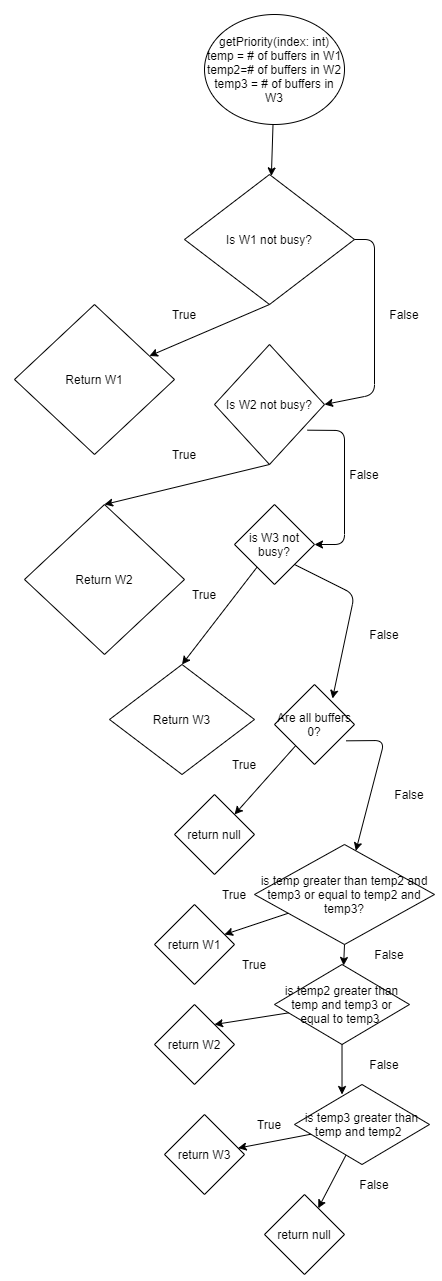

The diagram above was exported from draw.io. Its source (the exported page's mxGraphModel, read from the mxfile embedded in the PNG):
<mxGraphModel dx="1457" dy="1553" grid="1" gridSize="10" guides="1" tooltips="1" connect="1" arrows="1" fold="1" page="1" pageScale="1" pageWidth="850" pageHeight="1100" math="0" shadow="0">
  <root>
    <mxCell id="0" />
    <mxCell id="1" parent="0" />
    <mxCell id="3RuK6fyBxZ95VlgpZZNC-1" value="getPriority(index: int)&lt;br&gt;temp = # of buffers in W1&lt;br&gt;temp2=# of buffers in W2&lt;br&gt;temp3 = # of buffers in W3" style="ellipse;whiteSpace=wrap;html=1;" vertex="1" parent="1">
      <mxGeometry x="350" y="50" width="140" height="110" as="geometry" />
    </mxCell>
    <mxCell id="3RuK6fyBxZ95VlgpZZNC-2" value="" style="endArrow=classic;html=1;" edge="1" parent="1" source="3RuK6fyBxZ95VlgpZZNC-1" target="3RuK6fyBxZ95VlgpZZNC-3">
      <mxGeometry width="50" height="50" relative="1" as="geometry">
        <mxPoint x="400" y="580" as="sourcePoint" />
        <mxPoint x="414" y="320" as="targetPoint" />
      </mxGeometry>
    </mxCell>
    <mxCell id="3RuK6fyBxZ95VlgpZZNC-3" value="Is W1 not busy?" style="rhombus;whiteSpace=wrap;html=1;" vertex="1" parent="1">
      <mxGeometry x="330" y="210" width="170" height="130" as="geometry" />
    </mxCell>
    <mxCell id="3RuK6fyBxZ95VlgpZZNC-4" value="" style="endArrow=classic;html=1;exitX=1;exitY=0.5;exitDx=0;exitDy=0;entryX=1;entryY=0.5;entryDx=0;entryDy=0;" edge="1" parent="1" source="3RuK6fyBxZ95VlgpZZNC-3" target="3RuK6fyBxZ95VlgpZZNC-7">
      <mxGeometry width="50" height="50" relative="1" as="geometry">
        <mxPoint x="310" y="500" as="sourcePoint" />
        <mxPoint x="450" y="510" as="targetPoint" />
        <Array as="points">
          <mxPoint x="520" y="275" />
          <mxPoint x="520" y="430" />
        </Array>
      </mxGeometry>
    </mxCell>
    <mxCell id="3RuK6fyBxZ95VlgpZZNC-5" value="Return W1" style="rhombus;whiteSpace=wrap;html=1;" vertex="1" parent="1">
      <mxGeometry x="160" y="340" width="160" height="150" as="geometry" />
    </mxCell>
    <mxCell id="3RuK6fyBxZ95VlgpZZNC-6" value="" style="endArrow=classic;html=1;exitX=0.5;exitY=1;exitDx=0;exitDy=0;" edge="1" parent="1" source="3RuK6fyBxZ95VlgpZZNC-3" target="3RuK6fyBxZ95VlgpZZNC-5">
      <mxGeometry width="50" height="50" relative="1" as="geometry">
        <mxPoint x="400" y="540" as="sourcePoint" />
        <mxPoint x="450" y="490" as="targetPoint" />
      </mxGeometry>
    </mxCell>
    <mxCell id="3RuK6fyBxZ95VlgpZZNC-7" value="Is W2 not busy?" style="rhombus;whiteSpace=wrap;html=1;" vertex="1" parent="1">
      <mxGeometry x="360" y="380" width="110" height="120" as="geometry" />
    </mxCell>
    <mxCell id="3RuK6fyBxZ95VlgpZZNC-9" value="True" style="text;html=1;strokeColor=none;fillColor=none;align=center;verticalAlign=middle;whiteSpace=wrap;rounded=0;" vertex="1" parent="1">
      <mxGeometry x="310" y="340" width="40" height="20" as="geometry" />
    </mxCell>
    <mxCell id="3RuK6fyBxZ95VlgpZZNC-10" value="False" style="text;html=1;strokeColor=none;fillColor=none;align=center;verticalAlign=middle;whiteSpace=wrap;rounded=0;" vertex="1" parent="1">
      <mxGeometry x="530" y="340" width="40" height="20" as="geometry" />
    </mxCell>
    <mxCell id="3RuK6fyBxZ95VlgpZZNC-11" value="Return W2" style="rhombus;whiteSpace=wrap;html=1;" vertex="1" parent="1">
      <mxGeometry x="170" y="540" width="160" height="150" as="geometry" />
    </mxCell>
    <mxCell id="3RuK6fyBxZ95VlgpZZNC-12" value="True" style="text;html=1;strokeColor=none;fillColor=none;align=center;verticalAlign=middle;whiteSpace=wrap;rounded=0;" vertex="1" parent="1">
      <mxGeometry x="310" y="480" width="40" height="20" as="geometry" />
    </mxCell>
    <mxCell id="3RuK6fyBxZ95VlgpZZNC-13" value="" style="endArrow=classic;html=1;exitX=0.5;exitY=1;exitDx=0;exitDy=0;entryX=0.5;entryY=0;entryDx=0;entryDy=0;" edge="1" parent="1" source="3RuK6fyBxZ95VlgpZZNC-7" target="3RuK6fyBxZ95VlgpZZNC-11">
      <mxGeometry width="50" height="50" relative="1" as="geometry">
        <mxPoint x="425" y="350" as="sourcePoint" />
        <mxPoint x="422.8915662650602" y="402.7108433734941" as="targetPoint" />
      </mxGeometry>
    </mxCell>
    <mxCell id="3RuK6fyBxZ95VlgpZZNC-14" value="" style="endArrow=classic;html=1;exitX=0.845;exitY=0.714;exitDx=0;exitDy=0;exitPerimeter=0;" edge="1" parent="1" source="3RuK6fyBxZ95VlgpZZNC-7" target="3RuK6fyBxZ95VlgpZZNC-15">
      <mxGeometry width="50" height="50" relative="1" as="geometry">
        <mxPoint x="458.40999999999997" y="640" as="sourcePoint" />
        <mxPoint x="411.59000000000003" y="1018.56" as="targetPoint" />
        <Array as="points">
          <mxPoint x="490" y="466" />
          <mxPoint x="490" y="580" />
        </Array>
      </mxGeometry>
    </mxCell>
    <mxCell id="3RuK6fyBxZ95VlgpZZNC-15" value="is W3 not busy?" style="rhombus;whiteSpace=wrap;html=1;" vertex="1" parent="1">
      <mxGeometry x="380" y="540" width="80" height="80" as="geometry" />
    </mxCell>
    <mxCell id="3RuK6fyBxZ95VlgpZZNC-17" value="Return W3" style="rhombus;whiteSpace=wrap;html=1;" vertex="1" parent="1">
      <mxGeometry x="255" y="700" width="145" height="110" as="geometry" />
    </mxCell>
    <mxCell id="3RuK6fyBxZ95VlgpZZNC-18" value="True" style="text;html=1;strokeColor=none;fillColor=none;align=center;verticalAlign=middle;whiteSpace=wrap;rounded=0;" vertex="1" parent="1">
      <mxGeometry x="330" y="620" width="40" height="20" as="geometry" />
    </mxCell>
    <mxCell id="3RuK6fyBxZ95VlgpZZNC-19" value="" style="endArrow=classic;html=1;entryX=0.5;entryY=0;entryDx=0;entryDy=0;" edge="1" parent="1" target="3RuK6fyBxZ95VlgpZZNC-17" source="3RuK6fyBxZ95VlgpZZNC-15">
      <mxGeometry width="50" height="50" relative="1" as="geometry">
        <mxPoint x="385" y="1030" as="sourcePoint" />
        <mxPoint x="402.8915662650602" y="732.7108433734941" as="targetPoint" />
      </mxGeometry>
    </mxCell>
    <mxCell id="3RuK6fyBxZ95VlgpZZNC-20" value="" style="endArrow=classic;html=1;exitX=1;exitY=1;exitDx=0;exitDy=0;entryX=0.725;entryY=0.175;entryDx=0;entryDy=0;entryPerimeter=0;" edge="1" parent="1" source="3RuK6fyBxZ95VlgpZZNC-15" target="3RuK6fyBxZ95VlgpZZNC-21">
      <mxGeometry width="50" height="50" relative="1" as="geometry">
        <mxPoint x="396.48999999999984" y="990" as="sourcePoint" />
        <mxPoint x="361.9289208633093" y="1341.1510791366904" as="targetPoint" />
        <Array as="points">
          <mxPoint x="500" y="630" />
        </Array>
      </mxGeometry>
    </mxCell>
    <mxCell id="3RuK6fyBxZ95VlgpZZNC-21" value="Are all buffers 0?" style="rhombus;whiteSpace=wrap;html=1;" vertex="1" parent="1">
      <mxGeometry x="420" y="720" width="80" height="80" as="geometry" />
    </mxCell>
    <mxCell id="3RuK6fyBxZ95VlgpZZNC-22" value="return null" style="rhombus;whiteSpace=wrap;html=1;" vertex="1" parent="1">
      <mxGeometry x="320" y="830" width="80" height="80" as="geometry" />
    </mxCell>
    <mxCell id="3RuK6fyBxZ95VlgpZZNC-23" value="is temp greater than temp2 and temp3 or equal to temp2 and temp3?" style="rhombus;whiteSpace=wrap;html=1;" vertex="1" parent="1">
      <mxGeometry x="400" y="880" width="180" height="100" as="geometry" />
    </mxCell>
    <mxCell id="3RuK6fyBxZ95VlgpZZNC-24" value="return W1" style="rhombus;whiteSpace=wrap;html=1;" vertex="1" parent="1">
      <mxGeometry x="300" y="940" width="80" height="80" as="geometry" />
    </mxCell>
    <mxCell id="3RuK6fyBxZ95VlgpZZNC-25" value="is temp2 greater than temp and temp3 or equal to temp3&amp;nbsp;" style="rhombus;whiteSpace=wrap;html=1;" vertex="1" parent="1">
      <mxGeometry x="420" y="1000" width="135" height="80" as="geometry" />
    </mxCell>
    <mxCell id="3RuK6fyBxZ95VlgpZZNC-26" value="return W2" style="rhombus;whiteSpace=wrap;html=1;" vertex="1" parent="1">
      <mxGeometry x="300" y="1040" width="80" height="80" as="geometry" />
    </mxCell>
    <mxCell id="3RuK6fyBxZ95VlgpZZNC-27" value="is temp3 greater than temp and temp2&amp;nbsp;&amp;nbsp;" style="rhombus;whiteSpace=wrap;html=1;" vertex="1" parent="1">
      <mxGeometry x="440" y="1120" width="135" height="80" as="geometry" />
    </mxCell>
    <mxCell id="3RuK6fyBxZ95VlgpZZNC-28" value="return W3" style="rhombus;whiteSpace=wrap;html=1;" vertex="1" parent="1">
      <mxGeometry x="310" y="1150" width="80" height="80" as="geometry" />
    </mxCell>
    <mxCell id="3RuK6fyBxZ95VlgpZZNC-29" value="return null" style="rhombus;whiteSpace=wrap;html=1;" vertex="1" parent="1">
      <mxGeometry x="410" y="1230" width="80" height="80" as="geometry" />
    </mxCell>
    <mxCell id="3RuK6fyBxZ95VlgpZZNC-31" value="False" style="text;html=1;strokeColor=none;fillColor=none;align=center;verticalAlign=middle;whiteSpace=wrap;rounded=0;" vertex="1" parent="1">
      <mxGeometry x="490" y="500" width="40" height="20" as="geometry" />
    </mxCell>
    <mxCell id="3RuK6fyBxZ95VlgpZZNC-32" value="False" style="text;html=1;strokeColor=none;fillColor=none;align=center;verticalAlign=middle;whiteSpace=wrap;rounded=0;" vertex="1" parent="1">
      <mxGeometry x="510" y="660" width="40" height="20" as="geometry" />
    </mxCell>
    <mxCell id="3RuK6fyBxZ95VlgpZZNC-33" value="" style="endArrow=classic;html=1;entryX=1;entryY=0;entryDx=0;entryDy=0;" edge="1" parent="1" source="3RuK6fyBxZ95VlgpZZNC-21" target="3RuK6fyBxZ95VlgpZZNC-22">
      <mxGeometry width="50" height="50" relative="1" as="geometry">
        <mxPoint x="412.5882352941178" y="612.5882352941176" as="sourcePoint" />
        <mxPoint x="337.5" y="710" as="targetPoint" />
      </mxGeometry>
    </mxCell>
    <mxCell id="3RuK6fyBxZ95VlgpZZNC-34" value="True" style="text;html=1;strokeColor=none;fillColor=none;align=center;verticalAlign=middle;whiteSpace=wrap;rounded=0;" vertex="1" parent="1">
      <mxGeometry x="370" y="790" width="40" height="20" as="geometry" />
    </mxCell>
    <mxCell id="3RuK6fyBxZ95VlgpZZNC-35" value="" style="endArrow=classic;html=1;exitX=0.897;exitY=0.704;exitDx=0;exitDy=0;exitPerimeter=0;" edge="1" parent="1" source="3RuK6fyBxZ95VlgpZZNC-21" target="3RuK6fyBxZ95VlgpZZNC-23">
      <mxGeometry width="50" height="50" relative="1" as="geometry">
        <mxPoint x="450" y="610" as="sourcePoint" />
        <mxPoint x="488" y="744" as="targetPoint" />
        <Array as="points">
          <mxPoint x="530" y="776" />
        </Array>
      </mxGeometry>
    </mxCell>
    <mxCell id="3RuK6fyBxZ95VlgpZZNC-36" value="False" style="text;html=1;strokeColor=none;fillColor=none;align=center;verticalAlign=middle;whiteSpace=wrap;rounded=0;" vertex="1" parent="1">
      <mxGeometry x="535" y="820" width="40" height="20" as="geometry" />
    </mxCell>
    <mxCell id="3RuK6fyBxZ95VlgpZZNC-37" value="" style="endArrow=classic;html=1;" edge="1" parent="1" source="3RuK6fyBxZ95VlgpZZNC-23" target="3RuK6fyBxZ95VlgpZZNC-24">
      <mxGeometry width="50" height="50" relative="1" as="geometry">
        <mxPoint x="451.17647058823536" y="791.1764705882351" as="sourcePoint" />
        <mxPoint x="390" y="860" as="targetPoint" />
      </mxGeometry>
    </mxCell>
    <mxCell id="3RuK6fyBxZ95VlgpZZNC-38" value="" style="endArrow=classic;html=1;entryX=1;entryY=0;entryDx=0;entryDy=0;" edge="1" parent="1" source="3RuK6fyBxZ95VlgpZZNC-25" target="3RuK6fyBxZ95VlgpZZNC-26">
      <mxGeometry width="50" height="50" relative="1" as="geometry">
        <mxPoint x="461.17647058823536" y="801.1764705882351" as="sourcePoint" />
        <mxPoint x="400" y="870" as="targetPoint" />
      </mxGeometry>
    </mxCell>
    <mxCell id="3RuK6fyBxZ95VlgpZZNC-40" value="" style="endArrow=classic;html=1;" edge="1" parent="1" source="3RuK6fyBxZ95VlgpZZNC-27" target="3RuK6fyBxZ95VlgpZZNC-28">
      <mxGeometry width="50" height="50" relative="1" as="geometry">
        <mxPoint x="444.12790697674427" y="1058.3720930232557" as="sourcePoint" />
        <mxPoint x="370" y="1070" as="targetPoint" />
      </mxGeometry>
    </mxCell>
    <mxCell id="3RuK6fyBxZ95VlgpZZNC-41" value="" style="endArrow=classic;html=1;" edge="1" parent="1" source="3RuK6fyBxZ95VlgpZZNC-27" target="3RuK6fyBxZ95VlgpZZNC-29">
      <mxGeometry width="50" height="50" relative="1" as="geometry">
        <mxPoint x="466.4189189189192" y="1179.7297297297296" as="sourcePoint" />
        <mxPoint x="393.5999999999999" y="1193.6" as="targetPoint" />
      </mxGeometry>
    </mxCell>
    <mxCell id="3RuK6fyBxZ95VlgpZZNC-42" value="" style="endArrow=classic;html=1;entryX=0.352;entryY=0.125;entryDx=0;entryDy=0;entryPerimeter=0;" edge="1" parent="1" source="3RuK6fyBxZ95VlgpZZNC-25" target="3RuK6fyBxZ95VlgpZZNC-27">
      <mxGeometry width="50" height="50" relative="1" as="geometry">
        <mxPoint x="466.4189189189192" y="1179.7297297297296" as="sourcePoint" />
        <mxPoint x="393.5999999999999" y="1193.6" as="targetPoint" />
      </mxGeometry>
    </mxCell>
    <mxCell id="3RuK6fyBxZ95VlgpZZNC-43" value="" style="endArrow=classic;html=1;exitX=0.5;exitY=1;exitDx=0;exitDy=0;" edge="1" parent="1" source="3RuK6fyBxZ95VlgpZZNC-23" target="3RuK6fyBxZ95VlgpZZNC-25">
      <mxGeometry width="50" height="50" relative="1" as="geometry">
        <mxPoint x="476.4189189189192" y="1189.7297297297296" as="sourcePoint" />
        <mxPoint x="403.5999999999999" y="1203.6" as="targetPoint" />
      </mxGeometry>
    </mxCell>
    <mxCell id="3RuK6fyBxZ95VlgpZZNC-44" value="True" style="text;html=1;strokeColor=none;fillColor=none;align=center;verticalAlign=middle;whiteSpace=wrap;rounded=0;" vertex="1" parent="1">
      <mxGeometry x="360" y="920" width="40" height="20" as="geometry" />
    </mxCell>
    <mxCell id="3RuK6fyBxZ95VlgpZZNC-45" value="True" style="text;html=1;strokeColor=none;fillColor=none;align=center;verticalAlign=middle;whiteSpace=wrap;rounded=0;" vertex="1" parent="1">
      <mxGeometry x="380" y="990" width="40" height="20" as="geometry" />
    </mxCell>
    <mxCell id="3RuK6fyBxZ95VlgpZZNC-46" value="True" style="text;html=1;strokeColor=none;fillColor=none;align=center;verticalAlign=middle;whiteSpace=wrap;rounded=0;" vertex="1" parent="1">
      <mxGeometry x="395" y="1150" width="40" height="20" as="geometry" />
    </mxCell>
    <mxCell id="3RuK6fyBxZ95VlgpZZNC-47" value="False" style="text;html=1;strokeColor=none;fillColor=none;align=center;verticalAlign=middle;whiteSpace=wrap;rounded=0;" vertex="1" parent="1">
      <mxGeometry x="500" y="1210" width="40" height="20" as="geometry" />
    </mxCell>
    <mxCell id="3RuK6fyBxZ95VlgpZZNC-48" value="False" style="text;html=1;strokeColor=none;fillColor=none;align=center;verticalAlign=middle;whiteSpace=wrap;rounded=0;" vertex="1" parent="1">
      <mxGeometry x="510" y="1090" width="40" height="20" as="geometry" />
    </mxCell>
    <mxCell id="3RuK6fyBxZ95VlgpZZNC-49" value="False" style="text;html=1;strokeColor=none;fillColor=none;align=center;verticalAlign=middle;whiteSpace=wrap;rounded=0;" vertex="1" parent="1">
      <mxGeometry x="515" y="980" width="40" height="20" as="geometry" />
    </mxCell>
  </root>
</mxGraphModel>